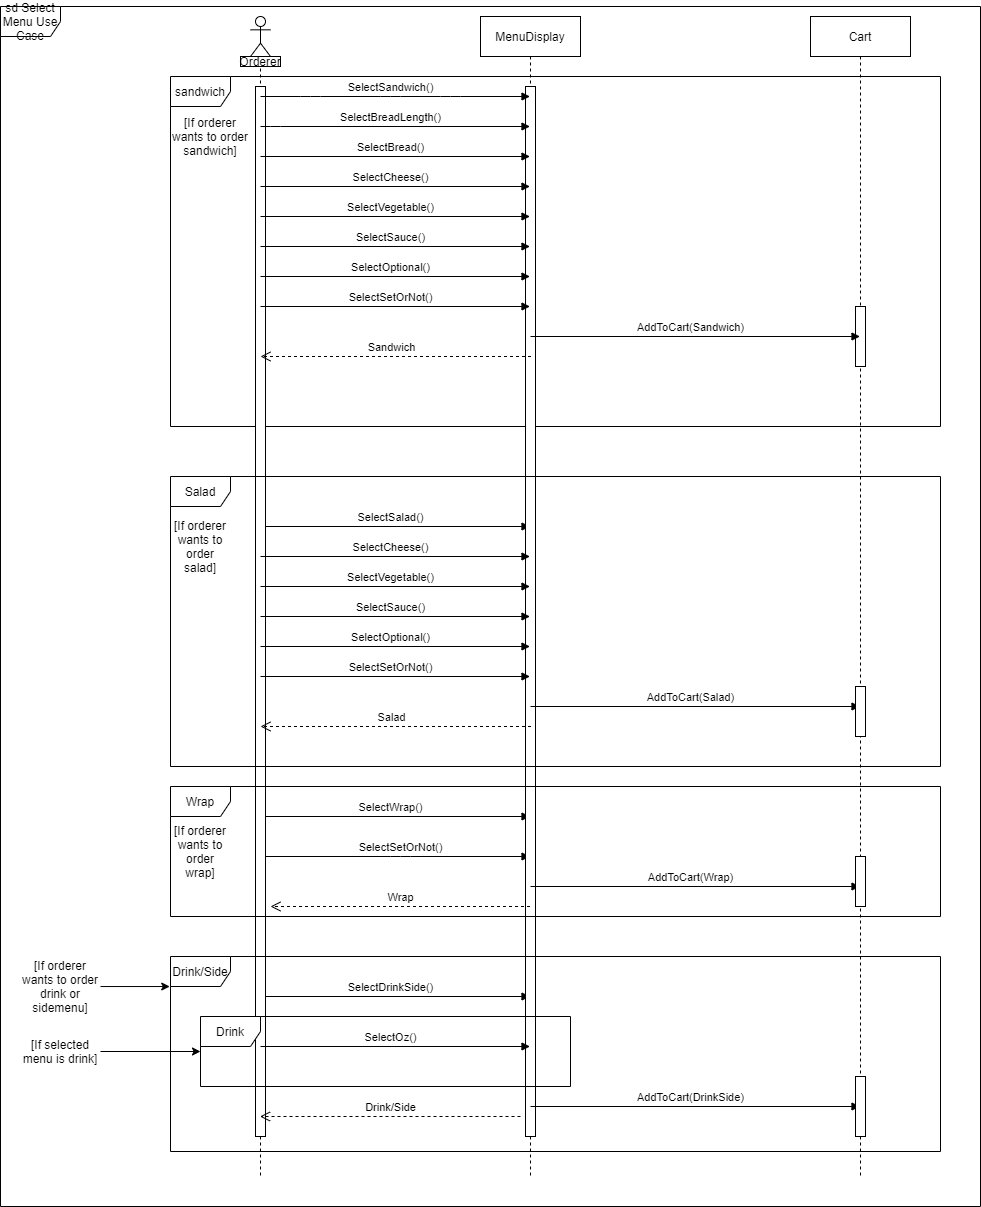

The diagram above was exported from draw.io. Its source (the exported page's mxGraphModel, read from the mxfile embedded in the PNG):
<mxGraphModel dx="3152" dy="1097" grid="1" gridSize="10" guides="1" tooltips="1" connect="1" arrows="1" fold="1" page="1" pageScale="1" pageWidth="850" pageHeight="1100" math="0" shadow="0">
  <root>
    <mxCell id="0" />
    <mxCell id="1" parent="0" />
    <mxCell id="drp8Cpy-0v28dtapdvpI-17" value="sd Select Menu Use Case" style="shape=umlFrame;whiteSpace=wrap;html=1;" parent="1" vertex="1">
      <mxGeometry x="-330" y="30" width="980" height="1200" as="geometry" />
    </mxCell>
    <mxCell id="drp8Cpy-0v28dtapdvpI-18" value="sandwich" style="shape=umlFrame;whiteSpace=wrap;html=1;" parent="1" vertex="1">
      <mxGeometry x="-160" y="100" width="770" height="350" as="geometry" />
    </mxCell>
    <mxCell id="drp8Cpy-0v28dtapdvpI-25" value="" style="shape=umlLifeline;participant=umlActor;perimeter=lifelinePerimeter;whiteSpace=wrap;html=1;container=1;collapsible=0;recursiveResize=0;verticalAlign=top;spacingTop=36;outlineConnect=0;" parent="1" vertex="1">
      <mxGeometry x="-80" y="40" width="20" height="1160" as="geometry" />
    </mxCell>
    <mxCell id="drp8Cpy-0v28dtapdvpI-43" value="SelectSalad()" style="html=1;verticalAlign=bottom;endArrow=block;" parent="drp8Cpy-0v28dtapdvpI-25" target="drp8Cpy-0v28dtapdvpI-26" edge="1">
      <mxGeometry x="-0.0353" width="80" relative="1" as="geometry">
        <mxPoint x="10" y="510" as="sourcePoint" />
        <mxPoint x="90" y="510" as="targetPoint" />
        <mxPoint as="offset" />
      </mxGeometry>
    </mxCell>
    <mxCell id="drp8Cpy-0v28dtapdvpI-70" value="SelectWrap()" style="html=1;verticalAlign=bottom;endArrow=block;" parent="drp8Cpy-0v28dtapdvpI-25" target="drp8Cpy-0v28dtapdvpI-26" edge="1">
      <mxGeometry x="-0.0353" width="80" relative="1" as="geometry">
        <mxPoint x="10" y="800" as="sourcePoint" />
        <mxPoint x="90" y="800" as="targetPoint" />
        <mxPoint as="offset" />
      </mxGeometry>
    </mxCell>
    <mxCell id="drp8Cpy-0v28dtapdvpI-71" value="SelectSetOrNot()" style="html=1;verticalAlign=bottom;endArrow=block;" parent="drp8Cpy-0v28dtapdvpI-25" target="drp8Cpy-0v28dtapdvpI-26" edge="1">
      <mxGeometry x="0.039" width="80" relative="1" as="geometry">
        <mxPoint x="10" y="840" as="sourcePoint" />
        <mxPoint x="90" y="840" as="targetPoint" />
        <Array as="points">
          <mxPoint x="150" y="840" />
        </Array>
        <mxPoint as="offset" />
      </mxGeometry>
    </mxCell>
    <mxCell id="drp8Cpy-0v28dtapdvpI-74" value="SelectDrinkSide()" style="html=1;verticalAlign=bottom;endArrow=block;" parent="drp8Cpy-0v28dtapdvpI-25" target="drp8Cpy-0v28dtapdvpI-26" edge="1">
      <mxGeometry x="-0.0353" width="80" relative="1" as="geometry">
        <mxPoint x="10" y="980" as="sourcePoint" />
        <mxPoint x="90" y="980" as="targetPoint" />
        <mxPoint as="offset" />
      </mxGeometry>
    </mxCell>
    <mxCell id="drp8Cpy-0v28dtapdvpI-80" value="" style="html=1;points=[];perimeter=orthogonalPerimeter;" parent="drp8Cpy-0v28dtapdvpI-25" vertex="1">
      <mxGeometry x="5" y="70" width="10" height="1050" as="geometry" />
    </mxCell>
    <mxCell id="drp8Cpy-0v28dtapdvpI-26" value="MenuDisplay" style="shape=umlLifeline;perimeter=lifelinePerimeter;whiteSpace=wrap;html=1;container=1;collapsible=0;recursiveResize=0;outlineConnect=0;" parent="1" vertex="1">
      <mxGeometry x="150" y="40" width="100" height="1160" as="geometry" />
    </mxCell>
    <mxCell id="drp8Cpy-0v28dtapdvpI-81" value="" style="html=1;points=[];perimeter=orthogonalPerimeter;" parent="drp8Cpy-0v28dtapdvpI-26" vertex="1">
      <mxGeometry x="45" y="70" width="10" height="1050" as="geometry" />
    </mxCell>
    <mxCell id="drp8Cpy-0v28dtapdvpI-27" value="Cart" style="shape=umlLifeline;perimeter=lifelinePerimeter;whiteSpace=wrap;html=1;container=1;collapsible=0;recursiveResize=0;outlineConnect=0;" parent="1" vertex="1">
      <mxGeometry x="480" y="40" width="100" height="1160" as="geometry" />
    </mxCell>
    <mxCell id="drp8Cpy-0v28dtapdvpI-82" value="" style="html=1;points=[];perimeter=orthogonalPerimeter;" parent="drp8Cpy-0v28dtapdvpI-27" vertex="1">
      <mxGeometry x="45" y="290" width="10" height="60" as="geometry" />
    </mxCell>
    <mxCell id="drp8Cpy-0v28dtapdvpI-28" value="SelectSandwich()" style="html=1;verticalAlign=bottom;endArrow=block;" parent="1" target="drp8Cpy-0v28dtapdvpI-26" edge="1">
      <mxGeometry x="-0.0353" width="80" relative="1" as="geometry">
        <mxPoint x="-70" y="120" as="sourcePoint" />
        <mxPoint x="10" y="120" as="targetPoint" />
        <Array as="points">
          <mxPoint x="-20" y="120" />
          <mxPoint x="60" y="120" />
          <mxPoint x="120" y="120" />
        </Array>
        <mxPoint as="offset" />
      </mxGeometry>
    </mxCell>
    <mxCell id="drp8Cpy-0v28dtapdvpI-42" value="Salad" style="shape=umlFrame;whiteSpace=wrap;html=1;" parent="1" vertex="1">
      <mxGeometry x="-160" y="500" width="770" height="290" as="geometry" />
    </mxCell>
    <mxCell id="drp8Cpy-0v28dtapdvpI-49" value="SelectBreadLength()" style="html=1;verticalAlign=bottom;endArrow=block;" parent="1" edge="1">
      <mxGeometry x="-0.0353" width="80" relative="1" as="geometry">
        <mxPoint x="-70" y="150" as="sourcePoint" />
        <mxPoint x="199.5" y="150" as="targetPoint" />
        <Array as="points">
          <mxPoint x="-60" y="150" />
        </Array>
        <mxPoint as="offset" />
      </mxGeometry>
    </mxCell>
    <mxCell id="drp8Cpy-0v28dtapdvpI-50" value="SelectBread()" style="html=1;verticalAlign=bottom;endArrow=block;" parent="1" edge="1">
      <mxGeometry x="-0.0353" width="80" relative="1" as="geometry">
        <mxPoint x="-70" y="180" as="sourcePoint" />
        <mxPoint x="199.5" y="180" as="targetPoint" />
        <mxPoint as="offset" />
      </mxGeometry>
    </mxCell>
    <mxCell id="drp8Cpy-0v28dtapdvpI-55" value="SelectCheese()" style="html=1;verticalAlign=bottom;endArrow=block;" parent="1" edge="1">
      <mxGeometry x="-0.0353" width="80" relative="1" as="geometry">
        <mxPoint x="-70" y="210" as="sourcePoint" />
        <mxPoint x="199.5" y="210" as="targetPoint" />
        <mxPoint as="offset" />
      </mxGeometry>
    </mxCell>
    <mxCell id="drp8Cpy-0v28dtapdvpI-56" value="SelectVegetable()" style="html=1;verticalAlign=bottom;endArrow=block;" parent="1" edge="1">
      <mxGeometry x="-0.0353" width="80" relative="1" as="geometry">
        <mxPoint x="-70" y="240" as="sourcePoint" />
        <mxPoint x="199.5" y="240" as="targetPoint" />
        <mxPoint as="offset" />
      </mxGeometry>
    </mxCell>
    <mxCell id="drp8Cpy-0v28dtapdvpI-57" value="SelectSauce()" style="html=1;verticalAlign=bottom;endArrow=block;" parent="1" edge="1">
      <mxGeometry x="-0.0353" width="80" relative="1" as="geometry">
        <mxPoint x="-70" y="270" as="sourcePoint" />
        <mxPoint x="199.5" y="270" as="targetPoint" />
        <mxPoint as="offset" />
      </mxGeometry>
    </mxCell>
    <mxCell id="drp8Cpy-0v28dtapdvpI-58" value="SelectOptional()" style="html=1;verticalAlign=bottom;endArrow=block;" parent="1" edge="1">
      <mxGeometry x="-0.0353" width="80" relative="1" as="geometry">
        <mxPoint x="-70" y="300" as="sourcePoint" />
        <mxPoint x="199.5" y="300" as="targetPoint" />
        <mxPoint as="offset" />
      </mxGeometry>
    </mxCell>
    <mxCell id="drp8Cpy-0v28dtapdvpI-59" value="SelectSetOrNot()" style="html=1;verticalAlign=bottom;endArrow=block;" parent="1" edge="1">
      <mxGeometry x="-0.0353" width="80" relative="1" as="geometry">
        <mxPoint x="-70" y="330" as="sourcePoint" />
        <mxPoint x="199.5" y="330" as="targetPoint" />
        <mxPoint as="offset" />
      </mxGeometry>
    </mxCell>
    <mxCell id="drp8Cpy-0v28dtapdvpI-60" value="Sandwich" style="html=1;verticalAlign=bottom;endArrow=open;dashed=1;endSize=8;" parent="1" edge="1">
      <mxGeometry x="0.0351" relative="1" as="geometry">
        <mxPoint x="200.5" y="380" as="sourcePoint" />
        <mxPoint x="-70" y="380" as="targetPoint" />
        <mxPoint as="offset" />
      </mxGeometry>
    </mxCell>
    <mxCell id="drp8Cpy-0v28dtapdvpI-61" value="AddToCart(Sandwich)" style="html=1;verticalAlign=bottom;endArrow=block;" parent="1" edge="1">
      <mxGeometry x="-0.0288" width="80" relative="1" as="geometry">
        <mxPoint x="200" y="360" as="sourcePoint" />
        <mxPoint x="529.5" y="360" as="targetPoint" />
        <mxPoint as="offset" />
      </mxGeometry>
    </mxCell>
    <mxCell id="drp8Cpy-0v28dtapdvpI-62" value="SelectCheese()" style="html=1;verticalAlign=bottom;endArrow=block;" parent="1" edge="1">
      <mxGeometry x="-0.0353" width="80" relative="1" as="geometry">
        <mxPoint x="-70" y="580" as="sourcePoint" />
        <mxPoint x="199.5" y="580" as="targetPoint" />
        <mxPoint as="offset" />
      </mxGeometry>
    </mxCell>
    <mxCell id="drp8Cpy-0v28dtapdvpI-63" value="SelectVegetable()" style="html=1;verticalAlign=bottom;endArrow=block;" parent="1" edge="1">
      <mxGeometry x="-0.0353" width="80" relative="1" as="geometry">
        <mxPoint x="-70" y="610" as="sourcePoint" />
        <mxPoint x="199.5" y="610" as="targetPoint" />
        <mxPoint as="offset" />
      </mxGeometry>
    </mxCell>
    <mxCell id="drp8Cpy-0v28dtapdvpI-64" value="SelectSauce()" style="html=1;verticalAlign=bottom;endArrow=block;" parent="1" edge="1">
      <mxGeometry x="-0.0353" width="80" relative="1" as="geometry">
        <mxPoint x="-70" y="640" as="sourcePoint" />
        <mxPoint x="199.5" y="640" as="targetPoint" />
        <mxPoint as="offset" />
      </mxGeometry>
    </mxCell>
    <mxCell id="drp8Cpy-0v28dtapdvpI-65" value="SelectOptional()" style="html=1;verticalAlign=bottom;endArrow=block;" parent="1" edge="1">
      <mxGeometry x="-0.0353" width="80" relative="1" as="geometry">
        <mxPoint x="-70" y="670" as="sourcePoint" />
        <mxPoint x="199.5" y="670" as="targetPoint" />
        <mxPoint as="offset" />
      </mxGeometry>
    </mxCell>
    <mxCell id="drp8Cpy-0v28dtapdvpI-66" value="SelectSetOrNot()" style="html=1;verticalAlign=bottom;endArrow=block;" parent="1" edge="1">
      <mxGeometry x="-0.0353" width="80" relative="1" as="geometry">
        <mxPoint x="-70" y="700" as="sourcePoint" />
        <mxPoint x="199.5" y="700" as="targetPoint" />
        <mxPoint as="offset" />
      </mxGeometry>
    </mxCell>
    <mxCell id="drp8Cpy-0v28dtapdvpI-67" value="Salad" style="html=1;verticalAlign=bottom;endArrow=open;dashed=1;endSize=8;" parent="1" edge="1">
      <mxGeometry x="0.0388" relative="1" as="geometry">
        <mxPoint x="200.5" y="750" as="sourcePoint" />
        <mxPoint x="-70" y="750" as="targetPoint" />
        <mxPoint as="offset" />
      </mxGeometry>
    </mxCell>
    <mxCell id="drp8Cpy-0v28dtapdvpI-68" value="AddToCart(Salad)" style="html=1;verticalAlign=bottom;endArrow=block;" parent="1" edge="1">
      <mxGeometry x="-0.0288" width="80" relative="1" as="geometry">
        <mxPoint x="200" y="730" as="sourcePoint" />
        <mxPoint x="529.5" y="730" as="targetPoint" />
        <mxPoint as="offset" />
      </mxGeometry>
    </mxCell>
    <mxCell id="drp8Cpy-0v28dtapdvpI-72" value="Wrap" style="shape=umlFrame;whiteSpace=wrap;html=1;" parent="1" vertex="1">
      <mxGeometry x="-160" y="810" width="770" height="130" as="geometry" />
    </mxCell>
    <mxCell id="drp8Cpy-0v28dtapdvpI-73" value="Drink" style="shape=umlFrame;whiteSpace=wrap;html=1;" parent="1" vertex="1">
      <mxGeometry x="-130" y="1040" width="370" height="70" as="geometry" />
    </mxCell>
    <mxCell id="drp8Cpy-0v28dtapdvpI-75" value="SelectOz()" style="html=1;verticalAlign=bottom;endArrow=block;" parent="1" target="drp8Cpy-0v28dtapdvpI-26" edge="1">
      <mxGeometry x="-0.0353" width="80" relative="1" as="geometry">
        <mxPoint x="-70" y="1070" as="sourcePoint" />
        <mxPoint x="10" y="1070" as="targetPoint" />
        <mxPoint as="offset" />
      </mxGeometry>
    </mxCell>
    <mxCell id="drp8Cpy-0v28dtapdvpI-76" value="AddToCart(DrinkSide)" style="html=1;verticalAlign=bottom;endArrow=block;" parent="1" target="drp8Cpy-0v28dtapdvpI-27" edge="1">
      <mxGeometry x="-0.0288" width="80" relative="1" as="geometry">
        <mxPoint x="200" y="1130" as="sourcePoint" />
        <mxPoint x="280" y="1130" as="targetPoint" />
        <mxPoint as="offset" />
      </mxGeometry>
    </mxCell>
    <mxCell id="drp8Cpy-0v28dtapdvpI-78" value="AddToCart(Wrap)" style="html=1;verticalAlign=bottom;endArrow=block;" parent="1" target="drp8Cpy-0v28dtapdvpI-27" edge="1">
      <mxGeometry x="-0.0288" width="80" relative="1" as="geometry">
        <mxPoint x="200" y="910" as="sourcePoint" />
        <mxPoint x="280" y="910" as="targetPoint" />
        <mxPoint as="offset" />
      </mxGeometry>
    </mxCell>
    <mxCell id="drp8Cpy-0v28dtapdvpI-79" value="Drink/Side" style="shape=umlFrame;whiteSpace=wrap;html=1;" parent="1" vertex="1">
      <mxGeometry x="-160" y="980" width="770" height="195" as="geometry" />
    </mxCell>
    <mxCell id="drp8Cpy-0v28dtapdvpI-83" value="" style="html=1;points=[];perimeter=orthogonalPerimeter;" parent="1" vertex="1">
      <mxGeometry x="525" y="710" width="10" height="50" as="geometry" />
    </mxCell>
    <mxCell id="drp8Cpy-0v28dtapdvpI-84" value="" style="html=1;points=[];perimeter=orthogonalPerimeter;" parent="1" vertex="1">
      <mxGeometry x="525" y="880" width="10" height="50" as="geometry" />
    </mxCell>
    <mxCell id="drp8Cpy-0v28dtapdvpI-85" value="" style="html=1;points=[];perimeter=orthogonalPerimeter;" parent="1" vertex="1">
      <mxGeometry x="525" y="1100" width="10" height="60" as="geometry" />
    </mxCell>
    <mxCell id="drp8Cpy-0v28dtapdvpI-86" value="Orderer" style="rounded=0;whiteSpace=wrap;html=1;" parent="1" vertex="1">
      <mxGeometry x="-90" y="80" width="40" height="10" as="geometry" />
    </mxCell>
    <mxCell id="drp8Cpy-0v28dtapdvpI-87" value="Wrap" style="html=1;verticalAlign=bottom;endArrow=open;dashed=1;endSize=8;" parent="1" source="drp8Cpy-0v28dtapdvpI-26" edge="1">
      <mxGeometry x="-0.0019" relative="1" as="geometry">
        <mxPoint x="20" y="930" as="sourcePoint" />
        <mxPoint x="-60" y="930" as="targetPoint" />
        <mxPoint as="offset" />
      </mxGeometry>
    </mxCell>
    <mxCell id="drp8Cpy-0v28dtapdvpI-88" value="Drink/Side" style="html=1;verticalAlign=bottom;endArrow=open;dashed=1;endSize=8;" parent="1" target="drp8Cpy-0v28dtapdvpI-25" edge="1">
      <mxGeometry x="-0.0013" relative="1" as="geometry">
        <mxPoint x="190" y="1140" as="sourcePoint" />
        <mxPoint x="110" y="1140" as="targetPoint" />
        <mxPoint as="offset" />
      </mxGeometry>
    </mxCell>
    <mxCell id="mhOByy71t3OUQZ8eCRKN-1" value="[If orderer wants to order sandwich]" style="text;html=1;strokeColor=none;fillColor=none;align=center;verticalAlign=middle;whiteSpace=wrap;rounded=0;" vertex="1" parent="1">
      <mxGeometry x="-160" y="150" width="80" height="20" as="geometry" />
    </mxCell>
    <mxCell id="mhOByy71t3OUQZ8eCRKN-2" value="[If orderer wants to order salad]" style="text;html=1;strokeColor=none;fillColor=none;align=center;verticalAlign=middle;whiteSpace=wrap;rounded=0;" vertex="1" parent="1">
      <mxGeometry x="-160" y="560" width="60" height="20" as="geometry" />
    </mxCell>
    <mxCell id="mhOByy71t3OUQZ8eCRKN-3" value="[If orderer wants to order wrap]" style="text;html=1;strokeColor=none;fillColor=none;align=center;verticalAlign=middle;whiteSpace=wrap;rounded=0;" vertex="1" parent="1">
      <mxGeometry x="-160" y="865" width="60" height="20" as="geometry" />
    </mxCell>
    <mxCell id="mhOByy71t3OUQZ8eCRKN-5" style="edgeStyle=orthogonalEdgeStyle;rounded=0;orthogonalLoop=1;jettySize=auto;html=1;entryX=-0.001;entryY=0.154;entryDx=0;entryDy=0;entryPerimeter=0;" edge="1" parent="1" source="mhOByy71t3OUQZ8eCRKN-4" target="drp8Cpy-0v28dtapdvpI-79">
      <mxGeometry relative="1" as="geometry" />
    </mxCell>
    <mxCell id="mhOByy71t3OUQZ8eCRKN-4" value="[If orderer wants to order drink or sidemenu]" style="text;html=1;strokeColor=none;fillColor=none;align=center;verticalAlign=middle;whiteSpace=wrap;rounded=0;" vertex="1" parent="1">
      <mxGeometry x="-310" y="1000" width="80" height="20" as="geometry" />
    </mxCell>
    <mxCell id="mhOByy71t3OUQZ8eCRKN-12" value="" style="edgeStyle=orthogonalEdgeStyle;rounded=0;orthogonalLoop=1;jettySize=auto;html=1;" edge="1" parent="1" source="mhOByy71t3OUQZ8eCRKN-6" target="drp8Cpy-0v28dtapdvpI-73">
      <mxGeometry relative="1" as="geometry" />
    </mxCell>
    <mxCell id="mhOByy71t3OUQZ8eCRKN-6" value="[If selected menu is drink]" style="text;html=1;strokeColor=none;fillColor=none;align=center;verticalAlign=middle;whiteSpace=wrap;rounded=0;" vertex="1" parent="1">
      <mxGeometry x="-310" y="1065" width="80" height="20" as="geometry" />
    </mxCell>
  </root>
</mxGraphModel>